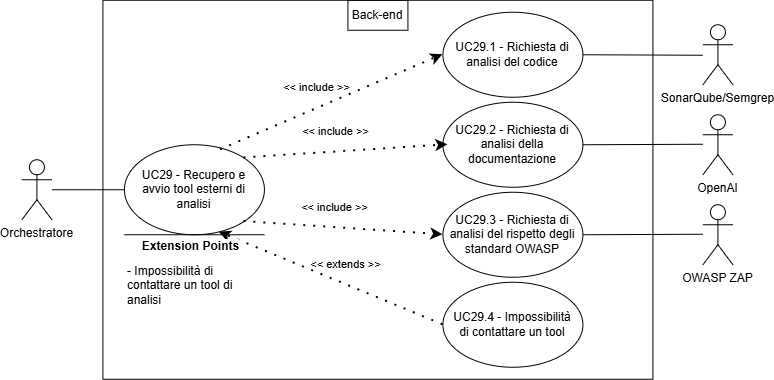

The diagram above was exported from draw.io. Its source (the exported page's mxGraphModel, read from the mxfile embedded in the PNG):
<mxGraphModel dx="454" dy="543" grid="1" gridSize="10" guides="1" tooltips="1" connect="1" arrows="1" fold="1" page="1" pageScale="1" pageWidth="827" pageHeight="1169" math="0" shadow="0">
  <root>
    <mxCell id="0" />
    <mxCell id="1" parent="0" />
    <mxCell id="-nfUisIGnEc5rfVF7fdZ-290" parent="1" style="swimlane;startSize=0;" value="" vertex="1">
      <mxGeometry height="379" width="550" x="136.4166666418314" y="671.75" as="geometry">
        <mxRectangle height="40" width="50" x="310" y="350" as="alternateBounds" />
      </mxGeometry>
    </mxCell>
    <mxCell id="-nfUisIGnEc5rfVF7fdZ-291" parent="-nfUisIGnEc5rfVF7fdZ-290" style="shape=umlActor;verticalLabelPosition=bottom;verticalAlign=top;html=1;outlineConnect=0;align=center;" value="Orchestratore" vertex="1">
      <mxGeometry height="60" width="30" x="-81" y="159.5" as="geometry" />
    </mxCell>
    <mxCell id="-nfUisIGnEc5rfVF7fdZ-292" parent="-nfUisIGnEc5rfVF7fdZ-290" style="ellipse;whiteSpace=wrap;html=1;" value="" vertex="1">
      <mxGeometry height="90" width="140" x="21.5" y="144.5" as="geometry" />
    </mxCell>
    <mxCell id="-nfUisIGnEc5rfVF7fdZ-293" parent="-nfUisIGnEc5rfVF7fdZ-290" style="text;html=1;align=center;verticalAlign=middle;whiteSpace=wrap;rounded=0;" value="&lt;div style=&quot;&quot;&gt;UC29 - Recupero e avvio tool esterni di analisi&lt;/div&gt;" vertex="1">
      <mxGeometry height="70" width="115" x="34" y="154.5" as="geometry" />
    </mxCell>
    <mxCell id="-nfUisIGnEc5rfVF7fdZ-294" parent="-nfUisIGnEc5rfVF7fdZ-290" style="ellipse;whiteSpace=wrap;html=1;" value="" vertex="1">
      <mxGeometry height="85" width="140" x="340" y="12" as="geometry" />
    </mxCell>
    <mxCell id="-nfUisIGnEc5rfVF7fdZ-295" parent="-nfUisIGnEc5rfVF7fdZ-290" style="text;html=1;align=center;verticalAlign=middle;whiteSpace=wrap;rounded=0;" value="UC29.1 - Richiesta di analisi del codice" vertex="1">
      <mxGeometry height="70" width="130" x="345" y="19.5" as="geometry" />
    </mxCell>
    <mxCell id="-nfUisIGnEc5rfVF7fdZ-296" edge="1" parent="-nfUisIGnEc5rfVF7fdZ-290" source="-nfUisIGnEc5rfVF7fdZ-292" style="endArrow=classic;startArrow=none;endFill=1;startFill=0;html=1;verticalAlign=bottom;dashed=1;labelBackgroundColor=none;rounded=0;dashPattern=1 4;curved=0;endSize=6;strokeWidth=2;entryX=0;entryY=0.5;entryDx=0;entryDy=0;exitX=0.686;exitY=0.056;exitDx=0;exitDy=0;exitPerimeter=0;" target="-nfUisIGnEc5rfVF7fdZ-294" value="&amp;lt;&amp;lt; include &amp;gt;&amp;gt;">
      <mxGeometry relative="1" width="160" x="-0.098" y="11" as="geometry">
        <mxPoint as="offset" />
        <Array as="points" />
        <mxPoint x="169" y="447.5" as="sourcePoint" />
        <mxPoint x="169" y="447.5" as="targetPoint" />
      </mxGeometry>
    </mxCell>
    <mxCell id="-nfUisIGnEc5rfVF7fdZ-297" edge="1" parent="-nfUisIGnEc5rfVF7fdZ-290" source="-nfUisIGnEc5rfVF7fdZ-291" style="endArrow=none;html=1;rounded=0;entryX=0;entryY=0.5;entryDx=0;entryDy=0;" target="-nfUisIGnEc5rfVF7fdZ-292" value="">
      <mxGeometry height="50" relative="1" width="50" as="geometry">
        <mxPoint x="149" y="328.5" as="sourcePoint" />
        <mxPoint x="199" y="278.5" as="targetPoint" />
      </mxGeometry>
    </mxCell>
    <mxCell id="-nfUisIGnEc5rfVF7fdZ-298" parent="-nfUisIGnEc5rfVF7fdZ-290" style="ellipse;whiteSpace=wrap;html=1;" value="" vertex="1">
      <mxGeometry height="85" width="140" x="340" y="102" as="geometry" />
    </mxCell>
    <mxCell id="-nfUisIGnEc5rfVF7fdZ-299" parent="-nfUisIGnEc5rfVF7fdZ-290" style="text;html=1;align=center;verticalAlign=middle;whiteSpace=wrap;rounded=0;" value="UC29.2 - Richiesta di analisi della documentazione" vertex="1">
      <mxGeometry height="70" width="130" x="345" y="109.5" as="geometry" />
    </mxCell>
    <mxCell id="-nfUisIGnEc5rfVF7fdZ-300" parent="-nfUisIGnEc5rfVF7fdZ-290" style="ellipse;whiteSpace=wrap;html=1;" value="" vertex="1">
      <mxGeometry height="85" width="140" x="340" y="192" as="geometry" />
    </mxCell>
    <mxCell id="-nfUisIGnEc5rfVF7fdZ-301" parent="-nfUisIGnEc5rfVF7fdZ-290" style="text;html=1;align=center;verticalAlign=middle;whiteSpace=wrap;rounded=0;" value="UC29.3 - Richiesta di analisi del rispetto degli standard OWASP" vertex="1">
      <mxGeometry height="70" width="130" x="345" y="199.5" as="geometry" />
    </mxCell>
    <mxCell id="-nfUisIGnEc5rfVF7fdZ-302" parent="-nfUisIGnEc5rfVF7fdZ-290" style="ellipse;whiteSpace=wrap;html=1;" value="" vertex="1">
      <mxGeometry height="85" width="140" x="340" y="282" as="geometry" />
    </mxCell>
    <mxCell id="-nfUisIGnEc5rfVF7fdZ-303" parent="-nfUisIGnEc5rfVF7fdZ-290" style="text;html=1;align=center;verticalAlign=middle;whiteSpace=wrap;rounded=0;" value="UC29.4 - Impossibilità di contattare un tool" vertex="1">
      <mxGeometry height="70" width="130" x="345" y="289.5" as="geometry" />
    </mxCell>
    <mxCell id="-nfUisIGnEc5rfVF7fdZ-304" edge="1" parent="-nfUisIGnEc5rfVF7fdZ-290" source="-nfUisIGnEc5rfVF7fdZ-292" style="endArrow=classic;startArrow=none;endFill=1;startFill=0;html=1;verticalAlign=bottom;dashed=1;labelBackgroundColor=none;rounded=0;dashPattern=1 4;curved=0;endSize=6;strokeWidth=2;entryX=0;entryY=0.5;entryDx=0;entryDy=0;exitX=1;exitY=0;exitDx=0;exitDy=0;" target="-nfUisIGnEc5rfVF7fdZ-299" value="&amp;lt;&amp;lt; include &amp;gt;&amp;gt;">
      <mxGeometry relative="1" width="160" x="-0.098" y="11" as="geometry">
        <mxPoint as="offset" />
        <Array as="points" />
        <mxPoint x="150" y="553" as="sourcePoint" />
        <mxPoint x="372" y="469" as="targetPoint" />
      </mxGeometry>
    </mxCell>
    <mxCell id="-nfUisIGnEc5rfVF7fdZ-305" edge="1" parent="-nfUisIGnEc5rfVF7fdZ-290" source="-nfUisIGnEc5rfVF7fdZ-292" style="endArrow=classic;startArrow=none;endFill=1;startFill=0;html=1;verticalAlign=bottom;dashed=1;labelBackgroundColor=none;rounded=0;dashPattern=1 4;curved=0;endSize=6;strokeWidth=2;entryX=0;entryY=0.5;entryDx=0;entryDy=0;exitX=1;exitY=1;exitDx=0;exitDy=0;" target="-nfUisIGnEc5rfVF7fdZ-300" value="&amp;lt;&amp;lt; include &amp;gt;&amp;gt;">
      <mxGeometry relative="1" width="160" x="-0.098" y="11" as="geometry">
        <mxPoint as="offset" />
        <Array as="points" />
        <mxPoint x="180" y="573" as="sourcePoint" />
        <mxPoint x="402" y="489" as="targetPoint" />
      </mxGeometry>
    </mxCell>
    <mxCell id="-nfUisIGnEc5rfVF7fdZ-306" edge="1" parent="-nfUisIGnEc5rfVF7fdZ-290" source="-nfUisIGnEc5rfVF7fdZ-302" style="endArrow=classic;startArrow=none;endFill=1;startFill=0;html=1;verticalAlign=bottom;dashed=1;labelBackgroundColor=none;rounded=0;dashPattern=1 4;curved=0;endSize=6;strokeWidth=2;entryX=0.678;entryY=0.971;entryDx=0;entryDy=0;exitX=0;exitY=0.5;exitDx=0;exitDy=0;entryPerimeter=0;" target="-nfUisIGnEc5rfVF7fdZ-292" value="&amp;lt;&amp;lt; extends &amp;gt;&amp;gt;">
      <mxGeometry relative="1" width="160" x="-0.0873" y="-10" as="geometry">
        <mxPoint as="offset" />
        <Array as="points" />
        <mxPoint x="393" y="489" as="sourcePoint" />
        <mxPoint x="270" y="490" as="targetPoint" />
      </mxGeometry>
    </mxCell>
    <mxCell id="-nfUisIGnEc5rfVF7fdZ-307" edge="1" parent="-nfUisIGnEc5rfVF7fdZ-290" style="endArrow=none;html=1;rounded=0;" value="">
      <mxGeometry height="50" relative="1" width="50" as="geometry">
        <Array as="points" />
        <mxPoint x="21.5" y="234.5" as="sourcePoint" />
        <mxPoint x="161.5" y="234.5" as="targetPoint" />
      </mxGeometry>
    </mxCell>
    <mxCell id="-nfUisIGnEc5rfVF7fdZ-308" connectable="0" parent="-nfUisIGnEc5rfVF7fdZ-307" style="edgeLabel;html=1;align=center;verticalAlign=middle;resizable=0;points=[];" value="&lt;b&gt;&lt;font style=&quot;font-size: 12px;&quot;&gt;Extension Points&lt;/font&gt;&lt;/b&gt;" vertex="1">
      <mxGeometry relative="1" x="0.6462" as="geometry">
        <mxPoint x="-50" y="11" as="offset" />
      </mxGeometry>
    </mxCell>
    <mxCell id="-nfUisIGnEc5rfVF7fdZ-309" parent="-nfUisIGnEc5rfVF7fdZ-290" style="text;html=1;align=left;verticalAlign=middle;whiteSpace=wrap;rounded=0;" value="- Impossibilità di contattare un tool di analisi" vertex="1">
      <mxGeometry height="30" width="137.5" x="22.75" y="270.5" as="geometry" />
    </mxCell>
    <mxCell id="-nfUisIGnEc5rfVF7fdZ-310" parent="-nfUisIGnEc5rfVF7fdZ-290" style="text;html=1;align=center;verticalAlign=middle;whiteSpace=wrap;rounded=0;perimeterSpacing=1;strokeColor=default;" value="Back-end" vertex="1">
      <mxGeometry height="30" width="60" x="245" as="geometry" />
    </mxCell>
    <mxCell id="-nfUisIGnEc5rfVF7fdZ-311" parent="1" style="shape=umlActor;verticalLabelPosition=bottom;verticalAlign=top;html=1;outlineConnect=0;align=center;" value="OpenAI" vertex="1">
      <mxGeometry height="60" width="30" x="736.4166666418314" y="786.25" as="geometry" />
    </mxCell>
    <mxCell id="-nfUisIGnEc5rfVF7fdZ-312" parent="1" style="shape=umlActor;verticalLabelPosition=bottom;verticalAlign=top;html=1;outlineConnect=0;align=center;" value="OWASP ZAP" vertex="1">
      <mxGeometry height="60" width="30" x="736.4166666418314" y="876.25" as="geometry" />
    </mxCell>
    <mxCell id="-nfUisIGnEc5rfVF7fdZ-313" parent="1" style="shape=umlActor;verticalLabelPosition=bottom;verticalAlign=top;html=1;outlineConnect=0;align=center;" value="SonarQube/Semgrep" vertex="1">
      <mxGeometry height="60" width="30" x="736.4166666418314" y="696.25" as="geometry" />
    </mxCell>
    <mxCell id="-nfUisIGnEc5rfVF7fdZ-314" edge="1" parent="1" source="-nfUisIGnEc5rfVF7fdZ-294" style="endArrow=none;html=1;rounded=0;exitX=1;exitY=0.5;exitDx=0;exitDy=0;" value="">
      <mxGeometry height="50" relative="1" width="50" as="geometry">
        <mxPoint x="316.4166666418314" y="1150.75" as="sourcePoint" />
        <mxPoint x="736.4166666418314" y="726.75" as="targetPoint" />
      </mxGeometry>
    </mxCell>
    <mxCell id="-nfUisIGnEc5rfVF7fdZ-315" edge="1" parent="1" source="-nfUisIGnEc5rfVF7fdZ-298" style="endArrow=none;html=1;rounded=0;exitX=1;exitY=0.5;exitDx=0;exitDy=0;" value="">
      <mxGeometry height="50" relative="1" width="50" as="geometry">
        <mxPoint x="616.4166666418314" y="815.75" as="sourcePoint" />
        <mxPoint x="736.4166666418314" y="815.75" as="targetPoint" />
      </mxGeometry>
    </mxCell>
    <mxCell id="-nfUisIGnEc5rfVF7fdZ-316" edge="1" parent="1" source="-nfUisIGnEc5rfVF7fdZ-300" style="endArrow=none;html=1;rounded=0;exitX=1;exitY=0.5;exitDx=0;exitDy=0;" value="">
      <mxGeometry height="50" relative="1" width="50" as="geometry">
        <mxPoint x="616.4166666418314" y="905.75" as="sourcePoint" />
        <mxPoint x="736.4166666418314" y="905.75" as="targetPoint" />
      </mxGeometry>
    </mxCell>
  </root>
</mxGraphModel>